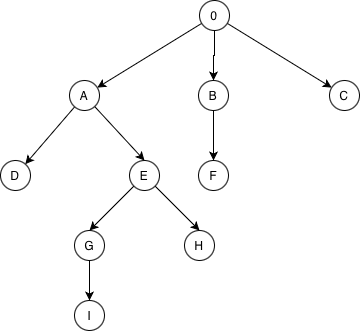

The diagram above was exported from draw.io. Its source (the exported page's mxGraphModel, read from the mxfile embedded in the PNG):
<mxGraphModel dx="1245" dy="691" grid="1" gridSize="10" guides="1" tooltips="1" connect="1" arrows="1" fold="1" page="1" pageScale="1" pageWidth="827" pageHeight="1169" background="none" math="0" shadow="0">
  <root>
    <mxCell id="0" />
    <mxCell id="1" parent="0" />
    <mxCell id="v2gsej6DKEPQ-oBzIb_P-3" edge="1" parent="1" source="v2gsej6DKEPQ-oBzIb_P-1" style="edgeStyle=orthogonalEdgeStyle;rounded=0;orthogonalLoop=1;jettySize=auto;html=1;" target="v2gsej6DKEPQ-oBzIb_P-2" value="">
      <mxGeometry relative="1" as="geometry" />
    </mxCell>
    <mxCell id="v2gsej6DKEPQ-oBzIb_P-5" edge="1" parent="1" source="v2gsej6DKEPQ-oBzIb_P-1" style="rounded=0;orthogonalLoop=1;jettySize=auto;html=1;" target="v2gsej6DKEPQ-oBzIb_P-4" value="">
      <mxGeometry relative="1" as="geometry" />
    </mxCell>
    <mxCell id="v2gsej6DKEPQ-oBzIb_P-7" edge="1" parent="1" source="v2gsej6DKEPQ-oBzIb_P-1" style="rounded=0;orthogonalLoop=1;jettySize=auto;html=1;" target="v2gsej6DKEPQ-oBzIb_P-6" value="">
      <mxGeometry relative="1" as="geometry" />
    </mxCell>
    <mxCell id="v2gsej6DKEPQ-oBzIb_P-1" parent="1" style="ellipse;whiteSpace=wrap;html=1;aspect=fixed;fillColor=default;" value="0" vertex="1">
      <mxGeometry height="30" width="30" x="399" y="10" as="geometry" />
    </mxCell>
    <mxCell id="v2gsej6DKEPQ-oBzIb_P-16" edge="1" parent="1" source="v2gsej6DKEPQ-oBzIb_P-2" style="edgeStyle=orthogonalEdgeStyle;rounded=0;orthogonalLoop=1;jettySize=auto;html=1;" target="v2gsej6DKEPQ-oBzIb_P-15" value="">
      <mxGeometry relative="1" as="geometry" />
    </mxCell>
    <mxCell id="v2gsej6DKEPQ-oBzIb_P-2" parent="1" style="ellipse;whiteSpace=wrap;html=1;aspect=fixed;fillColor=default;" value="B" vertex="1">
      <mxGeometry height="30" width="30" x="398" y="90" as="geometry" />
    </mxCell>
    <mxCell id="v2gsej6DKEPQ-oBzIb_P-9" edge="1" parent="1" source="v2gsej6DKEPQ-oBzIb_P-4" style="rounded=0;orthogonalLoop=1;jettySize=auto;html=1;" target="v2gsej6DKEPQ-oBzIb_P-8" value="">
      <mxGeometry relative="1" as="geometry" />
    </mxCell>
    <mxCell id="v2gsej6DKEPQ-oBzIb_P-13" edge="1" parent="1" source="v2gsej6DKEPQ-oBzIb_P-4" style="rounded=0;orthogonalLoop=1;jettySize=auto;html=1;entryX=0.5;entryY=0;entryDx=0;entryDy=0;" target="v2gsej6DKEPQ-oBzIb_P-14">
      <mxGeometry relative="1" as="geometry">
        <mxPoint x="340" y="250" as="targetPoint" />
      </mxGeometry>
    </mxCell>
    <mxCell id="v2gsej6DKEPQ-oBzIb_P-4" parent="1" style="ellipse;whiteSpace=wrap;html=1;aspect=fixed;fillColor=default;" value="A" vertex="1">
      <mxGeometry height="30" width="30" x="269" y="90" as="geometry" />
    </mxCell>
    <mxCell id="v2gsej6DKEPQ-oBzIb_P-6" parent="1" style="ellipse;whiteSpace=wrap;html=1;aspect=fixed;fillColor=default;" value="C" vertex="1">
      <mxGeometry height="30" width="30" x="529" y="90" as="geometry" />
    </mxCell>
    <mxCell id="v2gsej6DKEPQ-oBzIb_P-8" parent="1" style="ellipse;whiteSpace=wrap;html=1;aspect=fixed;fillColor=default;" value="D" vertex="1">
      <mxGeometry height="30" width="30" x="200" y="170" as="geometry" />
    </mxCell>
    <mxCell id="v2gsej6DKEPQ-oBzIb_P-19" edge="1" parent="1" source="v2gsej6DKEPQ-oBzIb_P-14" style="rounded=0;orthogonalLoop=1;jettySize=auto;html=1;entryX=0.5;entryY=0;entryDx=0;entryDy=0;" target="v2gsej6DKEPQ-oBzIb_P-17">
      <mxGeometry relative="1" as="geometry" />
    </mxCell>
    <mxCell id="v2gsej6DKEPQ-oBzIb_P-20" edge="1" parent="1" source="v2gsej6DKEPQ-oBzIb_P-14" style="rounded=0;orthogonalLoop=1;jettySize=auto;html=1;entryX=0.5;entryY=0;entryDx=0;entryDy=0;" target="v2gsej6DKEPQ-oBzIb_P-18">
      <mxGeometry relative="1" as="geometry" />
    </mxCell>
    <mxCell id="v2gsej6DKEPQ-oBzIb_P-14" parent="1" style="ellipse;whiteSpace=wrap;html=1;aspect=fixed;fillColor=default;" value="E" vertex="1">
      <mxGeometry height="30" width="30" x="329" y="170" as="geometry" />
    </mxCell>
    <mxCell id="v2gsej6DKEPQ-oBzIb_P-15" parent="1" style="ellipse;whiteSpace=wrap;html=1;aspect=fixed;fillColor=default;" value="F" vertex="1">
      <mxGeometry height="30" width="30" x="398" y="170" as="geometry" />
    </mxCell>
    <mxCell id="v2gsej6DKEPQ-oBzIb_P-22" edge="1" parent="1" source="v2gsej6DKEPQ-oBzIb_P-17" style="edgeStyle=orthogonalEdgeStyle;rounded=0;orthogonalLoop=1;jettySize=auto;html=1;" target="v2gsej6DKEPQ-oBzIb_P-21" value="">
      <mxGeometry relative="1" as="geometry" />
    </mxCell>
    <mxCell id="v2gsej6DKEPQ-oBzIb_P-17" parent="1" style="ellipse;whiteSpace=wrap;html=1;aspect=fixed;fillColor=default;" value="G" vertex="1">
      <mxGeometry height="30" width="30" x="274" y="240" as="geometry" />
    </mxCell>
    <mxCell id="v2gsej6DKEPQ-oBzIb_P-18" parent="1" style="ellipse;whiteSpace=wrap;html=1;aspect=fixed;fillColor=default;" value="H" vertex="1">
      <mxGeometry height="30" width="30" x="384" y="240" as="geometry" />
    </mxCell>
    <mxCell id="v2gsej6DKEPQ-oBzIb_P-21" parent="1" style="ellipse;whiteSpace=wrap;html=1;aspect=fixed;fillColor=default;" value="I" vertex="1">
      <mxGeometry height="30" width="30" x="274" y="310" as="geometry" />
    </mxCell>
  </root>
</mxGraphModel>